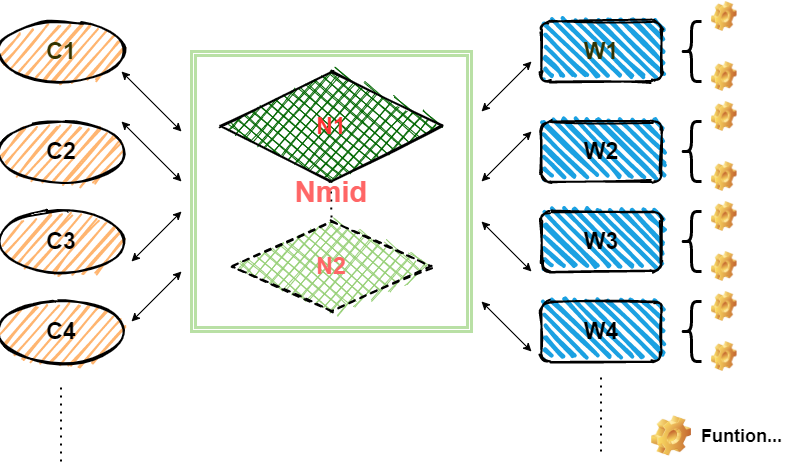

The diagram above was exported from draw.io. Its source (the exported page's mxGraphModel, read from the mxfile embedded in the PNG):
<mxGraphModel dx="1422" dy="832" grid="1" gridSize="10" guides="1" tooltips="1" connect="1" arrows="1" fold="1" page="1" pageScale="1" pageWidth="827" pageHeight="1169" math="0" shadow="0">
  <root>
    <mxCell id="0" />
    <mxCell id="1" parent="0" />
    <mxCell id="H0KVkgZVtEBKfobB9sus-11" value="" style="endArrow=none;dashed=1;html=1;dashPattern=1 3;strokeWidth=2;" edge="1" parent="1">
      <mxGeometry width="50" height="50" relative="1" as="geometry">
        <mxPoint x="379.5" y="340" as="sourcePoint" />
        <mxPoint x="380" y="370" as="targetPoint" />
      </mxGeometry>
    </mxCell>
    <mxCell id="H0KVkgZVtEBKfobB9sus-15" value="&lt;b&gt;&lt;font style=&quot;font-size: 23px&quot; color=&quot;#ff3333&quot;&gt;N1&lt;/font&gt;&lt;/b&gt;" style="rhombus;whiteSpace=wrap;html=1;strokeWidth=2;fillWeight=-1;hachureGap=8;fillStyle=cross-hatch;fillColor=#006600;sketch=1;" vertex="1" parent="1">
      <mxGeometry x="270" y="220" width="220" height="110" as="geometry" />
    </mxCell>
    <mxCell id="H0KVkgZVtEBKfobB9sus-16" value="&lt;b&gt;&lt;font style=&quot;font-size: 23px&quot; color=&quot;#333300&quot;&gt;W1&lt;/font&gt;&lt;/b&gt;" style="rounded=1;whiteSpace=wrap;html=1;strokeWidth=2;fillWeight=4;hachureGap=8;hachureAngle=45;fillColor=#1ba1e2;sketch=1;" vertex="1" parent="1">
      <mxGeometry x="590" y="170" width="120" height="60" as="geometry" />
    </mxCell>
    <mxCell id="H0KVkgZVtEBKfobB9sus-17" value="&lt;span style=&quot;font-size: 23px&quot;&gt;&lt;b&gt;W2&lt;/b&gt;&lt;/span&gt;" style="rounded=1;whiteSpace=wrap;html=1;strokeWidth=2;fillWeight=4;hachureGap=8;hachureAngle=45;fillColor=#1ba1e2;sketch=1;" vertex="1" parent="1">
      <mxGeometry x="590" y="270" width="120" height="60" as="geometry" />
    </mxCell>
    <mxCell id="H0KVkgZVtEBKfobB9sus-18" value="&lt;b&gt;&lt;font style=&quot;font-size: 23px&quot;&gt;W3&lt;/font&gt;&lt;/b&gt;" style="rounded=1;whiteSpace=wrap;html=1;strokeWidth=2;fillWeight=4;hachureGap=8;hachureAngle=45;fillColor=#1ba1e2;sketch=1;" vertex="1" parent="1">
      <mxGeometry x="590" y="360" width="120" height="60" as="geometry" />
    </mxCell>
    <mxCell id="H0KVkgZVtEBKfobB9sus-19" value="&lt;b&gt;&lt;font style=&quot;font-size: 23px&quot;&gt;W4&lt;/font&gt;&lt;/b&gt;" style="rounded=1;whiteSpace=wrap;html=1;strokeWidth=2;fillWeight=4;hachureGap=8;hachureAngle=45;fillColor=#1ba1e2;sketch=1;" vertex="1" parent="1">
      <mxGeometry x="590" y="450" width="120" height="60" as="geometry" />
    </mxCell>
    <mxCell id="H0KVkgZVtEBKfobB9sus-20" value="&lt;b&gt;&lt;font style=&quot;font-size: 23px&quot; color=&quot;#333300&quot;&gt;C1&lt;/font&gt;&lt;/b&gt;" style="ellipse;whiteSpace=wrap;html=1;strokeWidth=2;fillWeight=2;hachureGap=8;fillStyle=auto;sketch=1;fillColor=#FFB570;" vertex="1" parent="1">
      <mxGeometry x="50" y="170" width="120" height="60" as="geometry" />
    </mxCell>
    <mxCell id="H0KVkgZVtEBKfobB9sus-21" value="&lt;b&gt;&lt;font style=&quot;font-size: 23px&quot;&gt;C2&lt;/font&gt;&lt;/b&gt;" style="ellipse;whiteSpace=wrap;html=1;strokeWidth=2;fillWeight=2;hachureGap=8;fillStyle=auto;sketch=1;fillColor=#FFB570;" vertex="1" parent="1">
      <mxGeometry x="50" y="270" width="120" height="60" as="geometry" />
    </mxCell>
    <mxCell id="H0KVkgZVtEBKfobB9sus-22" value="&lt;b&gt;&lt;font style=&quot;font-size: 23px&quot;&gt;C3&lt;/font&gt;&lt;/b&gt;" style="ellipse;whiteSpace=wrap;html=1;strokeWidth=2;fillWeight=2;hachureGap=8;fillStyle=auto;sketch=1;fillColor=#FFB570;" vertex="1" parent="1">
      <mxGeometry x="50" y="360" width="120" height="60" as="geometry" />
    </mxCell>
    <mxCell id="H0KVkgZVtEBKfobB9sus-23" value="&lt;b&gt;&lt;font style=&quot;font-size: 23px&quot;&gt;C4&lt;/font&gt;&lt;/b&gt;" style="ellipse;whiteSpace=wrap;html=1;strokeWidth=2;fillWeight=2;hachureGap=8;fillStyle=auto;sketch=1;fillColor=#FFB570;" vertex="1" parent="1">
      <mxGeometry x="50" y="450" width="120" height="60" as="geometry" />
    </mxCell>
    <mxCell id="H0KVkgZVtEBKfobB9sus-24" value="&lt;b&gt;&lt;font style=&quot;font-size: 23px&quot; color=&quot;#ff6666&quot;&gt;N2&lt;/font&gt;&lt;/b&gt;" style="rhombus;whiteSpace=wrap;html=1;strokeWidth=2;fillWeight=-1;hachureGap=8;fillStyle=cross-hatch;sketch=1;dashed=1;fillColor=#97D077;" vertex="1" parent="1">
      <mxGeometry x="280" y="370" width="200" height="90" as="geometry" />
    </mxCell>
    <mxCell id="H0KVkgZVtEBKfobB9sus-26" value="" style="shape=curlyBracket;whiteSpace=wrap;html=1;rounded=1;fillColor=#97D077;strokeWidth=3;" vertex="1" parent="1">
      <mxGeometry x="730" y="170" width="20" height="60" as="geometry" />
    </mxCell>
    <mxCell id="H0KVkgZVtEBKfobB9sus-27" value="" style="shape=curlyBracket;whiteSpace=wrap;html=1;rounded=1;fillColor=#97D077;strokeWidth=3;" vertex="1" parent="1">
      <mxGeometry x="730" y="270" width="20" height="60" as="geometry" />
    </mxCell>
    <mxCell id="H0KVkgZVtEBKfobB9sus-28" value="" style="shape=curlyBracket;whiteSpace=wrap;html=1;rounded=1;fillColor=#97D077;strokeWidth=3;" vertex="1" parent="1">
      <mxGeometry x="730" y="360" width="20" height="60" as="geometry" />
    </mxCell>
    <mxCell id="H0KVkgZVtEBKfobB9sus-29" value="" style="shape=curlyBracket;whiteSpace=wrap;html=1;rounded=1;fillColor=#97D077;strokeWidth=3;" vertex="1" parent="1">
      <mxGeometry x="730" y="450" width="20" height="60" as="geometry" />
    </mxCell>
    <mxCell id="H0KVkgZVtEBKfobB9sus-44" value="&lt;b&gt;&lt;font style=&quot;font-size: 29px&quot; color=&quot;#ff6666&quot;&gt;Nmid&lt;/font&gt;&lt;/b&gt;" style="shape=ext;double=1;whiteSpace=wrap;html=1;aspect=fixed;strokeWidth=3;gradientColor=#ffffff;fillColor=none;strokeColor=#B9E0A5;" vertex="1" parent="1">
      <mxGeometry x="240" y="200" width="280" height="280" as="geometry" />
    </mxCell>
    <mxCell id="H0KVkgZVtEBKfobB9sus-45" value="" style="endArrow=none;dashed=1;html=1;dashPattern=1 3;strokeWidth=2;" edge="1" parent="1">
      <mxGeometry width="50" height="50" relative="1" as="geometry">
        <mxPoint x="109.5" y="610" as="sourcePoint" />
        <mxPoint x="109.5" y="530" as="targetPoint" />
      </mxGeometry>
    </mxCell>
    <mxCell id="H0KVkgZVtEBKfobB9sus-46" value="" style="endArrow=none;dashed=1;html=1;dashPattern=1 3;strokeWidth=2;" edge="1" parent="1">
      <mxGeometry width="50" height="50" relative="1" as="geometry">
        <mxPoint x="649.5" y="600" as="sourcePoint" />
        <mxPoint x="649.5" y="520" as="targetPoint" />
      </mxGeometry>
    </mxCell>
    <mxCell id="H0KVkgZVtEBKfobB9sus-47" value="" style="endArrow=classic;startArrow=classic;html=1;" edge="1" parent="1">
      <mxGeometry width="50" height="50" relative="1" as="geometry">
        <mxPoint x="180" y="470" as="sourcePoint" />
        <mxPoint x="230" y="420" as="targetPoint" />
      </mxGeometry>
    </mxCell>
    <mxCell id="H0KVkgZVtEBKfobB9sus-48" value="" style="endArrow=classic;startArrow=classic;html=1;" edge="1" parent="1">
      <mxGeometry width="50" height="50" relative="1" as="geometry">
        <mxPoint x="180" y="410" as="sourcePoint" />
        <mxPoint x="230" y="360" as="targetPoint" />
      </mxGeometry>
    </mxCell>
    <mxCell id="H0KVkgZVtEBKfobB9sus-49" value="" style="endArrow=classic;startArrow=classic;html=1;" edge="1" parent="1">
      <mxGeometry width="50" height="50" relative="1" as="geometry">
        <mxPoint x="170" y="220" as="sourcePoint" />
        <mxPoint x="230" y="280" as="targetPoint" />
      </mxGeometry>
    </mxCell>
    <mxCell id="H0KVkgZVtEBKfobB9sus-50" value="" style="endArrow=classic;startArrow=classic;html=1;" edge="1" parent="1">
      <mxGeometry width="50" height="50" relative="1" as="geometry">
        <mxPoint x="170" y="270" as="sourcePoint" />
        <mxPoint x="230" y="330" as="targetPoint" />
      </mxGeometry>
    </mxCell>
    <mxCell id="H0KVkgZVtEBKfobB9sus-51" value="" style="endArrow=classic;startArrow=classic;html=1;" edge="1" parent="1">
      <mxGeometry width="50" height="50" relative="1" as="geometry">
        <mxPoint x="530" y="260" as="sourcePoint" />
        <mxPoint x="580" y="210" as="targetPoint" />
      </mxGeometry>
    </mxCell>
    <mxCell id="H0KVkgZVtEBKfobB9sus-52" value="" style="endArrow=classic;startArrow=classic;html=1;" edge="1" parent="1">
      <mxGeometry width="50" height="50" relative="1" as="geometry">
        <mxPoint x="530" y="330" as="sourcePoint" />
        <mxPoint x="580" y="280" as="targetPoint" />
      </mxGeometry>
    </mxCell>
    <mxCell id="H0KVkgZVtEBKfobB9sus-53" value="" style="endArrow=classic;startArrow=classic;html=1;" edge="1" parent="1">
      <mxGeometry width="50" height="50" relative="1" as="geometry">
        <mxPoint x="530" y="450" as="sourcePoint" />
        <mxPoint x="580" y="500" as="targetPoint" />
      </mxGeometry>
    </mxCell>
    <mxCell id="H0KVkgZVtEBKfobB9sus-54" value="" style="endArrow=classic;startArrow=classic;html=1;" edge="1" parent="1">
      <mxGeometry width="50" height="50" relative="1" as="geometry">
        <mxPoint x="530" y="370" as="sourcePoint" />
        <mxPoint x="580" y="420" as="targetPoint" />
      </mxGeometry>
    </mxCell>
    <mxCell id="H0KVkgZVtEBKfobB9sus-55" value="" style="shape=image;html=1;verticalLabelPosition=bottom;verticalAlign=top;imageAspect=1;aspect=fixed;image=img/clipart/Gear_128x128.png;strokeColor=#B9E0A5;strokeWidth=3;fillColor=none;gradientColor=#ffffff;" vertex="1" parent="1">
      <mxGeometry x="760" y="150" width="25.58" height="30" as="geometry" />
    </mxCell>
    <mxCell id="H0KVkgZVtEBKfobB9sus-56" value="" style="shape=image;html=1;verticalLabelPosition=bottom;verticalAlign=top;imageAspect=1;aspect=fixed;image=img/clipart/Gear_128x128.png;strokeColor=#B9E0A5;strokeWidth=3;fillColor=none;gradientColor=#ffffff;" vertex="1" parent="1">
      <mxGeometry x="760" y="210" width="25.58" height="30" as="geometry" />
    </mxCell>
    <mxCell id="H0KVkgZVtEBKfobB9sus-57" value="" style="shape=image;html=1;verticalLabelPosition=bottom;verticalAlign=top;imageAspect=1;aspect=fixed;image=img/clipart/Gear_128x128.png;strokeColor=#B9E0A5;strokeWidth=3;fillColor=none;gradientColor=#ffffff;" vertex="1" parent="1">
      <mxGeometry x="760" y="250" width="25.58" height="30" as="geometry" />
    </mxCell>
    <mxCell id="H0KVkgZVtEBKfobB9sus-58" value="" style="shape=image;html=1;verticalLabelPosition=bottom;verticalAlign=top;imageAspect=1;aspect=fixed;image=img/clipart/Gear_128x128.png;strokeColor=#B9E0A5;strokeWidth=3;fillColor=none;gradientColor=#ffffff;" vertex="1" parent="1">
      <mxGeometry x="760" y="310" width="25.58" height="30" as="geometry" />
    </mxCell>
    <mxCell id="H0KVkgZVtEBKfobB9sus-59" value="" style="shape=image;html=1;verticalLabelPosition=bottom;verticalAlign=top;imageAspect=1;aspect=fixed;image=img/clipart/Gear_128x128.png;strokeColor=#B9E0A5;strokeWidth=3;fillColor=none;gradientColor=#ffffff;" vertex="1" parent="1">
      <mxGeometry x="760" y="350" width="25.58" height="30" as="geometry" />
    </mxCell>
    <mxCell id="H0KVkgZVtEBKfobB9sus-60" value="" style="shape=image;html=1;verticalLabelPosition=bottom;verticalAlign=top;imageAspect=1;aspect=fixed;image=img/clipart/Gear_128x128.png;strokeColor=#B9E0A5;strokeWidth=3;fillColor=none;gradientColor=#ffffff;" vertex="1" parent="1">
      <mxGeometry x="760" y="400" width="25.58" height="30" as="geometry" />
    </mxCell>
    <mxCell id="H0KVkgZVtEBKfobB9sus-61" value="" style="shape=image;html=1;verticalLabelPosition=bottom;verticalAlign=top;imageAspect=1;aspect=fixed;image=img/clipart/Gear_128x128.png;strokeColor=#B9E0A5;strokeWidth=3;fillColor=none;gradientColor=#ffffff;" vertex="1" parent="1">
      <mxGeometry x="760" y="440" width="25.58" height="30" as="geometry" />
    </mxCell>
    <mxCell id="H0KVkgZVtEBKfobB9sus-62" value="" style="shape=image;html=1;verticalLabelPosition=bottom;verticalAlign=top;imageAspect=1;aspect=fixed;image=img/clipart/Gear_128x128.png;strokeColor=#B9E0A5;strokeWidth=3;fillColor=none;gradientColor=#ffffff;" vertex="1" parent="1">
      <mxGeometry x="760" y="490" width="25.58" height="30" as="geometry" />
    </mxCell>
    <mxCell id="H0KVkgZVtEBKfobB9sus-63" value="" style="shape=image;html=1;verticalLabelPosition=bottom;verticalAlign=top;imageAspect=0;image=img/clipart/Gear_128x128.png;strokeColor=#B9E0A5;strokeWidth=3;fillColor=none;gradientColor=#ffffff;" vertex="1" parent="1">
      <mxGeometry x="700" y="564.5" width="40" height="40" as="geometry" />
    </mxCell>
    <mxCell id="H0KVkgZVtEBKfobB9sus-66" value="&lt;b&gt;&lt;font style=&quot;font-size: 18px&quot;&gt;Funtion...&lt;/font&gt;&lt;/b&gt;" style="text;html=1;align=center;verticalAlign=middle;resizable=0;points=[];autosize=1;" vertex="1" parent="1">
      <mxGeometry x="740" y="575" width="100" height="20" as="geometry" />
    </mxCell>
  </root>
</mxGraphModel>